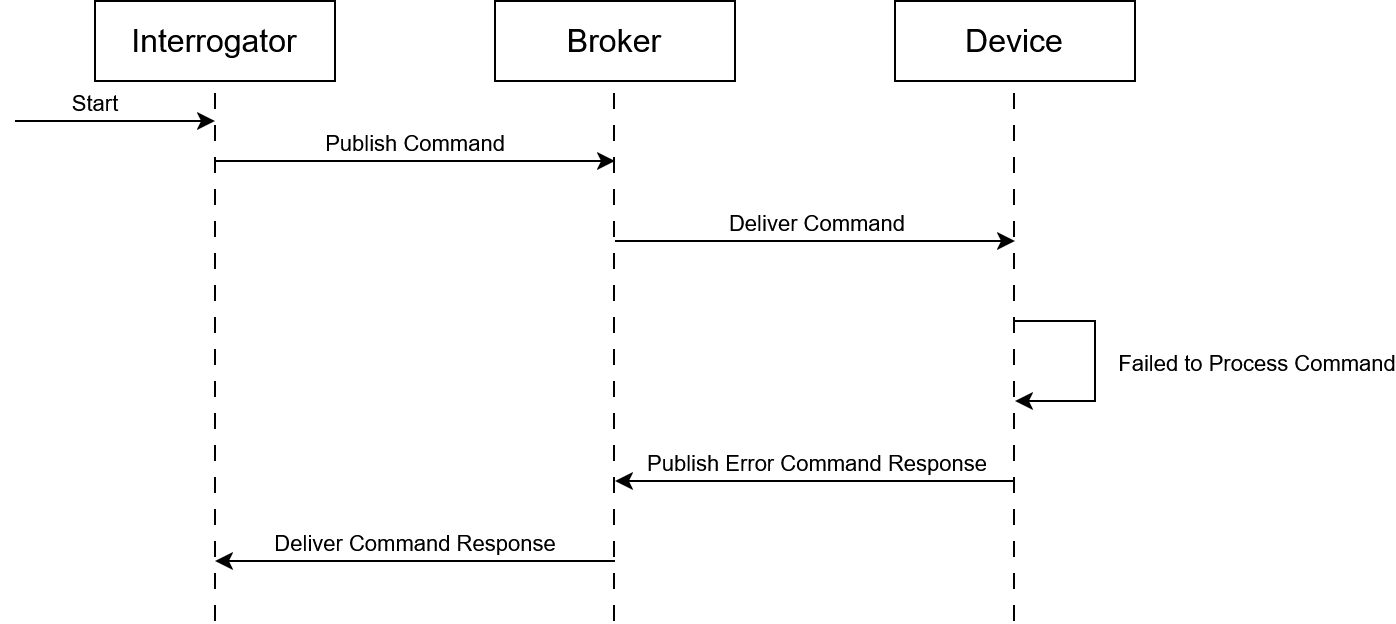

The diagram above was exported from draw.io. Its source (the exported page's mxGraphModel, read from the mxfile embedded in the PNG):
<mxGraphModel dx="1678" dy="2026" grid="1" gridSize="10" guides="1" tooltips="1" connect="1" arrows="1" fold="1" page="1" pageScale="1" pageWidth="850" pageHeight="1100" math="0" shadow="0">
  <root>
    <mxCell id="0" />
    <mxCell id="1" parent="0" />
    <mxCell id="2" value="&lt;font style=&quot;font-size: 16px;&quot;&gt;Interrogator&lt;/font&gt;" style="rounded=0;whiteSpace=wrap;html=1;" vertex="1" parent="1">
      <mxGeometry x="160" y="500" width="120" height="40" as="geometry" />
    </mxCell>
    <mxCell id="3" value="&lt;font style=&quot;font-size: 16px;&quot;&gt;Broker&lt;/font&gt;" style="rounded=0;whiteSpace=wrap;html=1;" vertex="1" parent="1">
      <mxGeometry x="360" y="500" width="120" height="40" as="geometry" />
    </mxCell>
    <mxCell id="4" value="&lt;font style=&quot;font-size: 16px;&quot;&gt;Device&lt;/font&gt;" style="rounded=0;whiteSpace=wrap;html=1;" vertex="1" parent="1">
      <mxGeometry x="560" y="500" width="120" height="40" as="geometry" />
    </mxCell>
    <mxCell id="5" value="" style="endArrow=none;dashed=1;html=1;dashPattern=8 8;strokeWidth=1;rounded=0;entryX=0.5;entryY=1;entryDx=0;entryDy=0;" edge="1" target="2" parent="1">
      <mxGeometry width="50" height="50" relative="1" as="geometry">
        <mxPoint x="220" y="810" as="sourcePoint" />
        <mxPoint x="330" y="670" as="targetPoint" />
      </mxGeometry>
    </mxCell>
    <mxCell id="6" value="" style="endArrow=none;dashed=1;html=1;dashPattern=8 8;strokeWidth=1;rounded=0;entryX=0.5;entryY=1;entryDx=0;entryDy=0;" edge="1" parent="1">
      <mxGeometry width="50" height="50" relative="1" as="geometry">
        <mxPoint x="419.5" y="810" as="sourcePoint" />
        <mxPoint x="419.5" y="540" as="targetPoint" />
      </mxGeometry>
    </mxCell>
    <mxCell id="7" value="" style="endArrow=none;dashed=1;html=1;dashPattern=8 8;strokeWidth=1;rounded=0;entryX=0.5;entryY=1;entryDx=0;entryDy=0;" edge="1" parent="1">
      <mxGeometry width="50" height="50" relative="1" as="geometry">
        <mxPoint x="619.5" y="810" as="sourcePoint" />
        <mxPoint x="619.5" y="540" as="targetPoint" />
      </mxGeometry>
    </mxCell>
    <mxCell id="8" value="" style="endArrow=classic;html=1;rounded=0;" edge="1" parent="1">
      <mxGeometry width="50" height="50" relative="1" as="geometry">
        <mxPoint x="120" y="560" as="sourcePoint" />
        <mxPoint x="220" y="560" as="targetPoint" />
      </mxGeometry>
    </mxCell>
    <mxCell id="9" value="Start" style="edgeLabel;html=1;align=center;verticalAlign=middle;resizable=0;points=[];" vertex="1" connectable="0" parent="8">
      <mxGeometry x="-0.2486" relative="1" as="geometry">
        <mxPoint x="2" y="-10" as="offset" />
      </mxGeometry>
    </mxCell>
    <mxCell id="10" value="" style="endArrow=classic;html=1;rounded=0;" edge="1" parent="1">
      <mxGeometry width="50" height="50" relative="1" as="geometry">
        <mxPoint x="220" y="580" as="sourcePoint" />
        <mxPoint x="420" y="580" as="targetPoint" />
      </mxGeometry>
    </mxCell>
    <mxCell id="11" value="Publish Command" style="edgeLabel;html=1;align=center;verticalAlign=middle;resizable=0;points=[];" vertex="1" connectable="0" parent="10">
      <mxGeometry x="0.0614" y="3" relative="1" as="geometry">
        <mxPoint x="-6" y="-7" as="offset" />
      </mxGeometry>
    </mxCell>
    <mxCell id="12" value="" style="endArrow=classic;html=1;rounded=0;" edge="1" parent="1">
      <mxGeometry width="50" height="50" relative="1" as="geometry">
        <mxPoint x="420" y="620" as="sourcePoint" />
        <mxPoint x="620" y="620" as="targetPoint" />
      </mxGeometry>
    </mxCell>
    <mxCell id="13" value="Deliver Command" style="edgeLabel;html=1;align=center;verticalAlign=middle;resizable=0;points=[];" vertex="1" connectable="0" parent="12">
      <mxGeometry x="-0.07" y="2" relative="1" as="geometry">
        <mxPoint x="7" y="-8" as="offset" />
      </mxGeometry>
    </mxCell>
    <mxCell id="14" value="" style="endArrow=classic;html=1;rounded=0;" edge="1" parent="1">
      <mxGeometry width="50" height="50" relative="1" as="geometry">
        <mxPoint x="620" y="660" as="sourcePoint" />
        <mxPoint x="620" y="700" as="targetPoint" />
        <Array as="points">
          <mxPoint x="660" y="660" />
          <mxPoint x="660" y="700" />
        </Array>
      </mxGeometry>
    </mxCell>
    <mxCell id="15" value="Failed to Process Command" style="edgeLabel;html=1;align=center;verticalAlign=middle;resizable=0;points=[];" vertex="1" connectable="0" parent="14">
      <mxGeometry x="0.0048" y="-1" relative="1" as="geometry">
        <mxPoint x="81" as="offset" />
      </mxGeometry>
    </mxCell>
    <mxCell id="16" value="" style="endArrow=classic;html=1;rounded=0;" edge="1" parent="1">
      <mxGeometry width="50" height="50" relative="1" as="geometry">
        <mxPoint x="620" y="740" as="sourcePoint" />
        <mxPoint x="420" y="740" as="targetPoint" />
      </mxGeometry>
    </mxCell>
    <mxCell id="17" value="Publish Error Command Response" style="edgeLabel;html=1;align=center;verticalAlign=middle;resizable=0;points=[];" vertex="1" connectable="0" parent="16">
      <mxGeometry x="0.0471" y="-1" relative="1" as="geometry">
        <mxPoint x="5" y="-9" as="offset" />
      </mxGeometry>
    </mxCell>
    <mxCell id="18" value="" style="endArrow=classic;html=1;rounded=0;" edge="1" parent="1">
      <mxGeometry width="50" height="50" relative="1" as="geometry">
        <mxPoint x="420" y="780" as="sourcePoint" />
        <mxPoint x="220" y="780" as="targetPoint" />
      </mxGeometry>
    </mxCell>
    <mxCell id="19" value="Deliver Command Response" style="edgeLabel;html=1;align=center;verticalAlign=middle;resizable=0;points=[];" vertex="1" connectable="0" parent="18">
      <mxGeometry x="0.0414" y="1" relative="1" as="geometry">
        <mxPoint x="4" y="-11" as="offset" />
      </mxGeometry>
    </mxCell>
  </root>
</mxGraphModel>